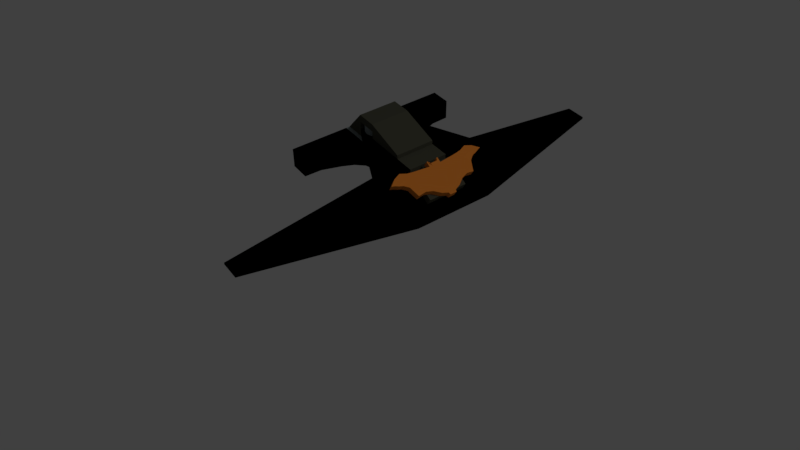 # Source: wingLeft_joined.blend  (saved by Blender 2.79.0; exported with 4.5.12 LTS)
import bpy
from mathutils import Matrix  # noqa: F401  (used for matrix-valued properties, if any)

bpy.ops.wm.read_factory_settings(use_empty=True)
scene = bpy.context.scene
scene.name = 'Scene'

# ---- collections
col_collection_1 = bpy.data.collections.new('Collection 1'); scene.collection.children.link(col_collection_1)

# ---- materials (node trees are filled in below, after node groups)
mat_black = bpy.data.materials.new('Black')
mat_black.alpha_threshold = 0.0
mat_black.use_transparent_shadow = False
mat_black.diffuse_color = (0.0, 0.0, 0.0, 1.0)
mat_black.roughness = 0.5
mat_black.line_color = (0.0, 0.0, 0.0, 1.0)
mat_beige = bpy.data.materials.new('Beige')
mat_beige.alpha_threshold = 0.0
mat_beige.use_transparent_shadow = False
mat_beige.diffuse_color = (0.8, 0.2461, 0.03597, 1.0)
mat_beige.roughness = 0.5
mat_light_gray = bpy.data.materials.new('Light gray')
mat_light_gray.alpha_threshold = 0.0
mat_light_gray.use_transparent_shadow = False
mat_light_gray.diffuse_color = (0.2122, 0.2502, 0.2542, 1.0)
mat_light_gray.roughness = 0.5
mat_light_gray.line_color = (0.0, 0.0, 0.0, 1.0)
mat_dark_gray = bpy.data.materials.new('Dark gray')
mat_dark_gray.alpha_threshold = 0.0
mat_dark_gray.use_transparent_shadow = False
mat_dark_gray.diffuse_color = (0.07227, 0.07227, 0.05127, 1.0)
mat_dark_gray.roughness = 0.5
mat_dark_gray.line_color = (0.0, 0.0, 0.0, 1.0)

# ---- material node trees

# ---- world
world_world = bpy.data.worlds.new('World'); scene.world = world_world
world_world.color = (0.05088, 0.05088, 0.05088)
world_world.use_sun_shadow = False
world_world.sun_shadow_jitter_overblur = 0.0
world_world.cycles.sampling_method = 'MANUAL'

# ---- cameras
cam_camera = bpy.data.cameras.new('Camera')
cam_camera.clip_end = 1e+04
cam_camera.lens = 35.0
cam_camera.sensor_width = 32.0
cam_camera.sensor_height = 18.0
cam_camera.ortho_scale = 7.314
cam_camera.dof.focus_distance = 1e+04
cam_camera.dof.aperture_fstop = 128.0

# ---- lights
light_lamp = bpy.data.lights.new('Lamp', 'SUN')
light_lamp.transmission_factor = 0.0
light_lamp.cutoff_distance = 30.0
light_lamp.angle = 0.1993
light_lamp.energy = 0.4
light_lamp.shadow_buffer_clip_start = 1.001
light_lamp.shadow_soft_size = 0.1
light_lamp.shadow_cascade_max_distance = 1000.0

# ---- meshes
me_cube = bpy.data.meshes.new('Cube')
me_cube.from_pydata([(-1.8e-05, -0.5646, -2.213), (-1.8e-05, -2.565, -2.213), (-2.0, -1.234, -2.213), (-2.0, -0.5646, -2.213), (-1.752e-05, -0.5646, -0.2126), (-1.866e-05, -2.565, -2.045), (-2.0, -1.234, -2.045), (-2.0, -0.5646, -2.045), (-1.812e-05, -1.234, -0.2126), (-2.0, -1.234, -2.045), (-0.4, -0.5646, -0.2126), (-0.4, -2.565, -2.045), (-0.4, -1.234, -0.2126), (-0.4, -2.565, -2.213), (0.24, 2.113, -1.879), (0.24, 0.5065, -1.879), (0.84, 2.113, -1.879), (0.2718, 0.5065, -1.879), (0.24, 1.444, -1.879), (0.24, 1.134, -1.879), (0.24, 0.7819, -1.879), (0.283, 0.7819, -1.879), (0.4816, 1.216, -1.879), (0.84, 1.444, -1.879), (0.54, 2.113, -1.879), (0.24, 0.6442, -1.879), (0.2559, 0.5065, -1.879), (0.84, 1.779, -1.879), (0.24, 1.779, -1.879), (0.24, 1.289, -1.879), (0.24, 0.9579, -1.879), (0.2718, 0.6442, -1.879), (0.367, 1.038, -1.879), (0.6681, 1.426, -1.879), (0.54, 1.444, -1.879), (0.2982, 1.134, -1.879), (0.2681, 0.7819, -1.879), (0.2752, 0.9579, -1.879), (0.447, 1.289, -1.879), (0.54, 1.779, -1.879), (0.2619, 0.6442, -1.879), (0.24, 2.113, -0.2126), (0.24, 0.5065, -0.2126), (0.84, 2.113, -0.2126), (0.2718, 0.5065, -0.2126), (0.24, 1.444, -0.2126), (0.24, 1.134, -0.2126), (0.24, 0.7819, -0.2126), (0.283, 0.7819, -0.2126), (0.4816, 1.216, -0.2126), (0.84, 1.444, -0.2126), (0.54, 2.113, -0.2126), (0.24, 0.6442, -0.2126), (0.2559, 0.5065, -0.2126), (0.84, 1.779, -0.2126), (0.24, 1.779, -0.2126), (0.24, 1.289, -0.2126), (0.24, 0.9579, -0.2126), (0.2718, 0.6442, -0.2126), (0.367, 1.038, -0.2126), (0.6681, 1.426, -0.2126), (0.54, 1.444, -0.2126), (0.2982, 1.134, -0.2126), (0.2681, 0.7819, -0.2126), (0.2752, 0.9579, -0.2126), (0.447, 1.289, -0.2126), (0.54, 1.779, -0.2126), (0.2619, 0.6442, -0.2126), (-0.4979, -1.548, 0.1694), (0.4996, -1.548, 0.1694), (-0.4979, -1.548, 0.1694), (-0.4979, -1.548, 0.1694), (-0.4979, -1.548, 0.1694), (-0.4661, -1.572, 0.1348), (0.4748, -1.567, 0.1415), (0.4996, -1.548, 0.1694), (0.4996, -1.548, 0.1694), (0.4996, -1.548, 0.1694), (0.4331, -1.397, 0.3861), (0.3666, -1.321, 0.4944), (0.3001, -1.397, 0.3861), (0.05652, -1.321, 0.4944), (0.0463, -1.321, 0.4944), (0.03413, -1.397, 0.3861), (-0.05291, -1.397, 0.3861), (-0.05291, -1.321, 0.4944), (-0.06377, -1.321, 0.4944), (-0.2984, -1.397, 0.3861), (-0.3649, -1.321, 0.4944), (-0.4314, -1.397, 0.3861), (-0.4314, -1.623, 0.06108), (-0.4314, -1.548, 0.1694), (-0.4314, -1.472, 0.2777), (-0.4314, -1.397, 0.3861), (-0.3463, -1.77, -0.1509), (-0.3907, -1.645, -0.02426), (-0.3649, -1.548, 0.1694), (-0.3649, -1.472, 0.2777), (-0.3649, -1.397, 0.3861), (-0.3141, -2.07, -0.5812), (-0.2984, -1.623, 0.06108), (-0.2984, -1.548, 0.1694), (-0.2984, -1.397, 0.3861), (-0.2984, -1.397, 0.3863), (-0.2319, -2.042, -0.5419), (-0.2319, -1.623, 0.06108), (-0.2319, -1.548, 0.1694), (-0.2319, -1.426, 0.3448), (-0.1654, -2.105, -0.6321), (-0.1654, -1.623, 0.06108), (-0.1654, -1.548, 0.1694), (-0.06377, -1.472, 0.2777), (-0.06377, -1.397, 0.3861), (-0.09887, -2.247, -0.8353), (-0.09887, -1.623, 0.06108), (-0.09887, -1.548, 0.1694), (-0.05291, -1.472, 0.2777), (-0.03237, -1.397, 0.3861), (-0.03237, -2.379, -1.025), (-0.0389, -2.312, -0.9299), (-0.03237, -1.623, 0.06108), (-0.03237, -1.548, 0.1694), (-0.03237, -1.472, 0.2777), (-0.03237, -1.472, 0.2777), (0.03413, -2.379, -1.025), (0.04041, -2.316, -0.94), (0.03413, -1.623, 0.06108), (0.03413, -1.548, 0.1694), (0.03413, -1.472, 0.2777), (0.03413, -1.472, 0.2777), (0.1006, -2.247, -0.8353), (0.1006, -1.623, 0.06108), (0.1006, -1.548, 0.1694), (0.0463, -1.472, 0.2777), (0.03413, -1.472, 0.2777), (0.1671, -2.105, -0.6321), (0.1671, -1.623, 0.06108), (0.1671, -1.548, 0.1694), (0.05652, -1.472, 0.2777), (0.05652, -1.397, 0.3861), (0.2336, -2.042, -0.5419), (0.2336, -1.623, 0.06108), (0.2336, -1.548, 0.1694), (0.2336, -1.426, 0.3448), (0.3001, -2.07, -0.5812), (0.3001, -1.623, 0.06108), (0.3001, -1.548, 0.1694), (0.3001, -1.397, 0.3861), (0.3001, -1.397, 0.3861), (0.343, -1.77, -0.1509), (0.3956, -1.642, -0.0004395), (0.3666, -1.548, 0.1694), (0.3666, -1.472, 0.2777), (0.3666, -1.397, 0.3861), (0.4331, -1.623, 0.06108), (0.4331, -1.548, 0.1694), (0.4331, -1.472, 0.2777), (0.4331, -1.397, 0.3861), (-0.4979, -1.662, 0.6558), (0.4996, -1.662, 0.6558), (-0.4979, -1.662, 0.6558), (-0.4979, -1.662, 0.6558), (-0.4979, -1.662, 0.6558), (-0.4661, -1.686, 0.6212), (0.4748, -1.681, 0.6279), (0.4996, -1.662, 0.6558), (0.4996, -1.662, 0.6558), (0.4996, -1.662, 0.6558), (0.4331, -1.511, 0.8724), (0.3666, -1.435, 0.9808), (0.3001, -1.511, 0.8724), (0.05651, -1.435, 0.9808), (0.0463, -1.435, 0.9808), (0.03412, -1.511, 0.8724), (-0.05291, -1.511, 0.8724), (-0.05291, -1.435, 0.9808), (-0.06377, -1.435, 0.9808), (-0.2984, -1.511, 0.8724), (-0.3649, -1.435, 0.9808), (-0.4314, -1.511, 0.8724), (-0.4314, -1.737, 0.5474), (-0.4314, -1.662, 0.6558), (-0.4314, -1.586, 0.7641), (-0.4314, -1.511, 0.8724), (-0.3463, -1.884, 0.3354), (-0.3907, -1.759, 0.4621), (-0.3649, -1.662, 0.6558), (-0.3649, -1.586, 0.7641), (-0.3649, -1.511, 0.8724), (-0.3141, -2.184, -0.09481), (-0.2984, -1.737, 0.5474), (-0.2984, -1.662, 0.6558), (-0.2984, -1.511, 0.8724), (-0.2984, -1.511, 0.8727), (-0.2319, -2.156, -0.05554), (-0.2319, -1.737, 0.5474), (-0.2319, -1.662, 0.6558), (-0.2319, -1.54, 0.8311), (-0.1654, -2.219, -0.1457), (-0.1654, -1.737, 0.5474), (-0.1654, -1.662, 0.6558), (-0.06377, -1.586, 0.7641), (-0.06377, -1.511, 0.8724), (-0.09888, -2.36, -0.3489), (-0.09888, -1.737, 0.5474), (-0.09888, -1.662, 0.6558), (-0.05291, -1.586, 0.7641), (-0.03238, -1.511, 0.8724), (-0.03238, -2.493, -0.539), (-0.03891, -2.426, -0.4435), (-0.03238, -1.737, 0.5474), (-0.03238, -1.662, 0.6558), (-0.03238, -1.586, 0.7641), (-0.03238, -1.586, 0.7641), (0.03412, -2.493, -0.539), (0.04041, -2.43, -0.4537), (0.03412, -1.737, 0.5474), (0.03412, -1.662, 0.6558), (0.03412, -1.586, 0.7641), (0.03412, -1.586, 0.7641), (0.1006, -2.36, -0.3489), (0.1006, -1.737, 0.5474), (0.1006, -1.662, 0.6558), (0.0463, -1.586, 0.7641), (0.03412, -1.586, 0.7641), (0.1671, -2.219, -0.1457), (0.1671, -1.737, 0.5474), (0.1671, -1.662, 0.6558), (0.05651, -1.586, 0.7641), (0.05651, -1.511, 0.8724), (0.2336, -2.156, -0.05554), (0.2336, -1.737, 0.5474), (0.2336, -1.662, 0.6558), (0.2336, -1.54, 0.8311), (0.3001, -2.184, -0.09481), (0.3001, -1.737, 0.5474), (0.3001, -1.662, 0.6558), (0.3001, -1.511, 0.8724), (0.3001, -1.511, 0.8724), (0.343, -1.884, 0.3354), (0.3956, -1.756, 0.4859), (0.3666, -1.662, 0.6558), (0.3666, -1.586, 0.7641), (0.3666, -1.511, 0.8724), (0.4331, -1.737, 0.5474), (0.4331, -1.662, 0.6558), (0.4331, -1.586, 0.7641), (0.4331, -1.511, 0.8724), (0.2, -0.5646, -1.879), (0.2, -0.5646, -0.2126), (0.2, 2.113, -1.879), (0.2, 2.113, -0.2126), (0.24, -0.5646, -1.879), (0.24, -0.5646, -0.2126), (0.24, 2.113, -1.879), (0.24, 2.113, -0.2126), (0.09998, 1.444, 0.4541), (0.09998, 1.444, 1.121), (0.1195, 1.437, 0.4541), (0.1195, 1.437, 1.121), (0.1383, 1.418, 0.4541), (0.1383, 1.418, 1.121), (0.1555, 1.387, 0.4541), (0.1555, 1.387, 1.121), (0.1707, 1.346, 0.4541), (0.1707, 1.346, 1.121), (0.1831, 1.295, 0.4541), (0.1831, 1.295, 1.121), (0.1924, 1.237, 0.4541), (0.1924, 1.237, 1.121), (0.1981, 1.174, 0.4541), (0.1981, 1.174, 1.121), (0.2, 1.109, 0.4541), (0.2, 1.109, 1.121), (0.1981, 1.044, 0.4541), (0.1981, 1.044, 1.121), (0.1924, 0.981, 0.4541), (0.1924, 0.981, 1.121), (0.1831, 0.9231, 0.4541), (0.1831, 0.9231, 1.121), (0.1707, 0.8724, 0.4541), (0.1707, 0.8724, 1.121), (0.1555, 0.8307, 0.4541), (0.1555, 0.8307, 1.121), (0.1383, 0.7998, 0.4541), (0.1383, 0.7998, 1.121), (0.1195, 0.7808, 0.4541), (0.1195, 0.7808, 1.121), (0.09998, 0.7743, 0.4541), (0.09998, 0.7743, 1.121), (0.08047, 0.7808, 0.4541), (0.08047, 0.7808, 1.121), (0.06171, 0.7998, 0.4541), (0.06171, 0.7998, 1.121), (0.04443, 0.8307, 0.4541), (0.04443, 0.8307, 1.121), (0.02927, 0.8724, 0.4541), (0.02927, 0.8724, 1.121), (0.01684, 0.9231, 0.4541), (0.01684, 0.9231, 1.121), (0.007595, 0.981, 0.4541), (0.007595, 0.981, 1.121), (0.001904, 1.044, 0.4541), (0.001904, 1.044, 1.121), (-1.729e-05, 1.109, 0.4541), (-1.729e-05, 1.109, 1.121), (0.001904, 1.174, 0.4541), (0.001904, 1.174, 1.121), (0.007595, 1.237, 0.4541), (0.007595, 1.237, 1.121), (0.01684, 1.295, 0.4541), (0.01684, 1.295, 1.121), (0.02927, 1.346, 0.4541), (0.02927, 1.346, 1.121), (0.04443, 1.387, 0.4541), (0.04443, 1.387, 1.121), (0.06171, 1.418, 0.4541), (0.06171, 1.418, 1.121), (0.08047, 1.437, 0.4541), (0.08047, 1.437, 1.121), (-0.2, -0.5646, -2.213), (-0.2, -0.5646, -1.546), (-0.2, 2.113, -2.213), (-0.2, 2.113, -1.546), (0.2, -0.5646, -2.213), (0.2, -0.5646, -1.546), (0.2, 2.113, -2.213), (0.2, 2.113, -1.546), (-1.705e-05, -0.5646, -2.213), (-1.705e-05, -2.565, -2.213), (2.0, -1.234, -2.213), (2.0, -0.5646, -2.213), (-1.752e-05, -0.5646, -0.2126), (-1.633e-05, -2.565, -2.045), (2.0, -1.234, -2.045), (2.0, -0.5646, -2.045), (-1.693e-05, -1.234, -0.2126), (2.0, -1.234, -2.045), (0.4, -0.5646, -0.2126), (0.4, -2.565, -2.045), (0.4, -1.234, -0.2126), (0.4, -2.565, -2.213), (-0.2, -0.5646, -1.546), (-0.2, -0.5646, -0.8792), (-0.2, 2.113, -1.546), (-0.2, 2.113, -0.8792), (0.2, -0.5646, -1.546), (0.2, -0.5646, -0.8792), (0.2, 2.113, -1.546), (0.2, 2.113, -0.8792), (-0.2, -0.5646, -0.8792), (-0.2, -0.5646, -0.2126), (-0.2, 2.113, -0.8792), (-0.2, 2.113, -0.2126), (0.2, -0.5646, -0.8792), (0.2, -0.5646, -0.2126), (0.2, 2.113, -0.8792), (0.2, 2.113, -0.2126), (-1.729e-05, -1.234, -0.2126), (-1.729e-05, -1.234, 0.4541), (-1.729e-05, 0.1049, -0.2126), (-1.729e-05, 0.1049, 0.4541), (0.2, -1.234, -0.2126), (0.2, -1.234, 0.4541), (0.2, 0.1049, -0.2126), (0.2, 0.1049, 0.4541), (-0.2, -1.234, -0.2126), (-0.2, -1.234, 0.4541), (-0.2, 0.1049, -0.2126), (-0.2, 0.1049, 0.4541), (-1.729e-05, -1.234, -0.2126), (-1.729e-05, -1.234, 0.4541), (-1.729e-05, 0.1049, -0.2126), (-1.729e-05, 0.1049, 0.4541), (-0.58, -1.234, -0.2126), (-0.58, -1.234, 0.4541), (-0.2, 1.444, -0.2126), (-0.2, 1.444, 0.4541), (0.58, -1.234, -0.2126), (0.58, -1.234, 0.4541), (0.2, 1.444, -0.2126), (0.2, 1.444, 0.4541), (-0.3267, 0.5512, -0.2126), (-0.4534, -0.3414, -0.2126), (-0.58, -1.234, 0.009656), (-0.58, -1.234, 0.2319), (-0.4534, -0.3414, 0.4541), (-0.3267, 0.5512, 0.4541), (-0.2, 1.444, 0.2319), (-0.2, 1.444, 0.009656), (0.06665, 1.444, -0.2126), (-0.06668, 1.444, -0.2126), (-0.06668, 1.444, 0.4541), (0.06665, 1.444, 0.4541), (0.2, 1.444, 0.2319), (0.2, 1.444, 0.009656), (0.4533, -0.3414, -0.2126), (0.3266, 0.5512, -0.2126), (0.3266, 0.5512, 0.4541), (0.4533, -0.3414, 0.4541), (0.58, -1.234, 0.2319), (0.58, -1.234, 0.009656), (-0.2, -1.234, -0.2126), (0.2, -1.234, -0.2126), (0.2, -1.234, 0.4541), (-0.2, -1.234, 0.4541), (0.1089, 0.5512, 0.4541), (0.2, 0.1049, 0.4541), (-0.1089, 0.5512, 0.4541), (-0.2, 0.1049, 0.4541), (-0.1089, 0.5512, -0.2126), (-0.1511, -0.3414, -0.2126), (0.1089, 0.5512, -0.2126), (0.1511, -0.3414, -0.2126), (0.2, -1.234, 0.009656), (-0.2, -1.234, 0.009656), (0.2, -1.234, 0.2319), (-0.2, -1.234, 0.2319), (0.3266, 0.5512, 0.009656), (0.4533, -0.3414, 0.009656), (0.3266, 0.5512, 0.2319), (0.4533, -0.3414, 0.2319), (-0.06668, 1.444, 0.009656), (0.06665, 1.444, 0.009656), (-0.06668, 1.444, 0.2319), (0.06665, 1.444, 0.2319), (-0.4534, -0.3414, 0.009656), (-0.3267, 0.5512, 0.009656), (-0.4534, -0.3414, 0.2319), (-0.3267, 0.5512, 0.2319), (-0.2, 1.444, -0.2126), (-0.2, 0.7743, 1.787), (-0.2, 2.113, -0.2126), (-0.2, 1.444, 1.787), (0.2, 1.444, -0.2126), (0.2, 0.7743, 1.787), (0.2, 2.113, -0.2126), (0.2, 1.444, 1.787), (-0.2, 1.444, 1.121), (-0.2, 0.7743, 1.121), (-0.2, 1.671, 1.121), (-0.2, 1.895, 0.4541), (0.2, 1.671, 1.121), (0.2, 1.895, 0.4541), (0.2, 0.7743, 1.121), (0.2, 1.444, 1.121), (-0.2, 1.444, -0.2126), (-0.2, 1.444, 1.787), (-1.729e-05, 2.113, -0.2126), (-1.729e-05, 1.444, 1.787), (0.2, 1.444, -0.2126), (0.2, 1.444, 1.787), (-1.729e-05, 1.444, -0.2126), (-1.729e-05, 0.7743, 1.787), (-1.729e-05, 1.444, 1.121), (-1.729e-05, 0.7743, 1.121), (0.2, 1.444, 0.4541), (0.2, 1.444, 1.121), (-1.729e-05, 1.895, 0.4541), (-1.729e-05, 1.671, 1.121), (-0.2, 1.444, 0.4541), (-0.2, 1.444, 1.121), (-1.729e-05, 1.444, 1.787), (-1.729e-05, 1.444, -0.2126), (-0.1, 1.444, 0.4541), (-0.1, 1.444, 1.121), (-0.08051, 1.437, 0.4541), (-0.08051, 1.437, 1.121), (-0.06175, 1.418, 0.4541), (-0.06175, 1.418, 1.121), (-0.04446, 1.387, 0.4541), (-0.04446, 1.387, 1.121), (-0.02931, 1.346, 0.4541), (-0.02931, 1.346, 1.121), (-0.01687, 1.295, 0.4541), (-0.01687, 1.295, 1.121), (-0.007629, 1.237, 0.4541), (-0.007629, 1.237, 1.121), (-0.001939, 1.174, 0.4541), (-0.001939, 1.174, 1.121), (-1.729e-05, 1.109, 0.4541), (-1.729e-05, 1.109, 1.121), (-0.001939, 1.044, 0.4541), (-0.001939, 1.044, 1.121), (-0.007629, 0.981, 0.4541), (-0.007629, 0.981, 1.121), (-0.01687, 0.9231, 0.4541), (-0.01687, 0.9231, 1.121), (-0.02931, 0.8724, 0.4541), (-0.02931, 0.8724, 1.121), (-0.04446, 0.8307, 0.4541), (-0.04446, 0.8307, 1.121), (-0.06175, 0.7998, 0.4541), (-0.06175, 0.7998, 1.121), (-0.08051, 0.7808, 0.4541), (-0.08051, 0.7808, 1.121), (-0.1, 0.7743, 0.4541), (-0.1, 0.7743, 1.121), (-0.1195, 0.7808, 0.4541), (-0.1195, 0.7808, 1.121), (-0.1383, 0.7998, 0.4541), (-0.1383, 0.7998, 1.121), (-0.1556, 0.8307, 0.4541), (-0.1556, 0.8307, 1.121), (-0.1707, 0.8724, 0.4541), (-0.1707, 0.8724, 1.121), (-0.1832, 0.9231, 0.4541), (-0.1832, 0.9231, 1.121), (-0.1924, 0.981, 0.4541), (-0.1924, 0.981, 1.121), (-0.1981, 1.044, 0.4541), (-0.1981, 1.044, 1.121), (-0.2, 1.109, 0.4541), (-0.2, 1.109, 1.121), (-0.1981, 1.174, 0.4541), (-0.1981, 1.174, 1.121), (-0.1924, 1.237, 0.4541), (-0.1924, 1.237, 1.121), (-0.1832, 1.295, 0.4541), (-0.1832, 1.295, 1.121), (-0.1707, 1.346, 0.4541), (-0.1707, 1.346, 1.121), (-0.1556, 1.387, 0.4541), (-0.1556, 1.387, 1.121), (-0.1383, 1.418, 0.4541), (-0.1383, 1.418, 1.121), (-0.1195, 1.437, 0.4541), (-0.1195, 1.437, 1.121), (-0.24, -0.5646, -1.879), (-0.24, -0.5646, -0.2126), (-0.24, 2.113, -1.879), (-0.24, 2.113, -0.2126), (-0.2, -0.5646, -1.879), (-0.2, -0.5646, -0.2126), (-0.2, 2.113, -1.879), (-0.2, 2.113, -0.2126), (-0.2, -0.5646, 0.4541), (-0.2, -0.5646, 0.7872), (-0.2, 0.7743, 0.4541), (-0.2, 0.7743, 1.787), (0.2, -0.5646, 0.4541), (0.2, -0.5646, 0.7872), (0.2, 0.7743, 0.4541), (0.2, 0.7743, 1.787), (-0.2, -2.113, -1.422), (-0.2, -2.242, -0.8382), (-0.2, -1.234, -0.2126), (-0.2, -1.364, 0.3709), (0.2, -2.113, -1.422), (0.2, -2.242, -0.8382), (0.2, -1.234, -0.2126), (0.2, -1.364, 0.3709), (-0.24, 2.113, -0.2126), (-0.24, 0.5065, -0.2126), (-0.84, 2.113, -0.2126), (-0.2718, 0.5065, -0.2126), (-0.24, 1.444, -0.2126), (-0.24, 1.134, -0.2126), (-0.24, 0.7819, -0.2126), (-0.283, 0.7819, -0.2126), (-0.4816, 1.216, -0.2126), (-0.84, 1.444, -0.2126), (-0.54, 2.113, -0.2126), (-0.24, 0.6442, -0.2126), (-0.2559, 0.5065, -0.2126), (-0.84, 1.779, -0.2126), (-0.24, 1.779, -0.2126), (-0.24, 1.289, -0.2126), (-0.24, 0.9579, -0.2126), (-0.2718, 0.6442, -0.2126), (-0.367, 1.038, -0.2126), (-0.6682, 1.426, -0.2126), (-0.54, 1.444, -0.2126), (-0.2982, 1.134, -0.2126), (-0.2682, 0.7819, -0.2126), (-0.2753, 0.9579, -0.2126), (-0.4471, 1.289, -0.2126), (-0.54, 1.779, -0.2126), (-0.262, 0.6442, -0.2126), (-0.24, 2.113, -1.879), (-0.24, 0.5065, -1.879), (-0.84, 2.113, -1.879), (-0.2718, 0.5065, -1.879), (-0.24, 1.444, -1.879), (-0.24, 1.134, -1.879), (-0.24, 0.7819, -1.879), (-0.283, 0.7819, -1.879), (-0.4816, 1.216, -1.879), (-0.84, 1.444, -1.879), (-0.54, 2.113, -1.879), (-0.24, 0.6442, -1.879), (-0.2559, 0.5065, -1.879), (-0.84, 1.779, -1.879), (-0.24, 1.779, -1.879), (-0.24, 1.289, -1.879), (-0.24, 0.9579, -1.879), (-0.2718, 0.6442, -1.879), (-0.367, 1.038, -1.879), (-0.6682, 1.426, -1.879), (-0.54, 1.444, -1.879), (-0.2982, 1.134, -1.879), (-0.2682, 0.7819, -1.879), (-0.2753, 0.9579, -1.879), (-0.4471, 1.289, -1.879), (-0.54, 1.779, -1.879), (-0.262, 0.6442, -1.879)], [], [(0, 1, 13, 2, 3), (12, 9, 6, 11), (0, 4, 8, 5, 1), (1, 5, 11, 6, 2, 13), (2, 6, 9, 7, 3), (4, 0, 3, 7, 10), (10, 7, 9, 12), (4, 10, 12, 8), (8, 12, 11, 5), (40, 31, 17, 26), (39, 27, 23, 34), (38, 33, 22, 35), (37, 32, 21, 36), (35, 22, 32, 37), (19, 35, 37, 30), (30, 37, 36, 20), (34, 23, 33, 38), (18, 34, 38, 29), (29, 38, 35, 19), (24, 16, 27, 39), (14, 24, 39, 28), (28, 39, 34, 18), (36, 21, 31, 40), (20, 36, 40, 25), (25, 40, 26, 15), (67, 53, 44, 58), (66, 61, 50, 54), (65, 62, 49, 60), (64, 63, 48, 59), (62, 64, 59, 49), (46, 57, 64, 62), (57, 47, 63, 64), (61, 65, 60, 50), (45, 56, 65, 61), (56, 46, 62, 65), (51, 66, 54, 43), (41, 55, 66, 51), (55, 45, 61, 66), (63, 67, 58, 48), (47, 52, 67, 63), (52, 42, 53, 67), (28, 18, 45, 55), (19, 30, 57, 46), (29, 19, 46, 56), (17, 31, 58, 44), (16, 24, 51, 43), (30, 20, 47, 57), (21, 32, 59, 48), (20, 25, 52, 47), (31, 21, 48, 58), (22, 33, 60, 49), (24, 14, 41, 51), (15, 26, 53, 42), (32, 22, 49, 59), (25, 15, 42, 52), (23, 27, 54, 50), (33, 23, 50, 60), (26, 17, 44, 53), (14, 28, 55, 41), (27, 16, 43, 54), (18, 29, 56, 45), (157, 78, 69, 77), (70, 68, 89, 93), (93, 89, 88, 98), (98, 88, 87, 103), (112, 86, 85, 117), (117, 85, 84, 123), (123, 84, 83, 129), (129, 83, 82, 134), (134, 82, 81, 139), (148, 80, 79, 153), (153, 79, 78, 157), (73, 72, 91, 90), (72, 71, 92, 91), (71, 70, 93, 92), (90, 91, 96, 95), (91, 92, 97, 96), (92, 93, 98, 97), (94, 95, 100, 99), (95, 96, 101, 100), (96, 97, 102, 101), (97, 98, 103, 102), (99, 100, 105, 104), (100, 101, 106, 105), (101, 102, 107, 106), (104, 105, 109, 108), (105, 106, 110, 109), (106, 107, 111, 110), (108, 109, 114, 113), (109, 110, 115, 114), (110, 111, 116, 115), (111, 112, 117, 116), (113, 114, 120, 119), (114, 115, 121, 120), (115, 116, 122, 121), (116, 117, 123, 122), (118, 119, 125, 124), (119, 120, 126, 125), (120, 121, 127, 126), (121, 122, 128, 127), (122, 123, 129, 128), (125, 126, 131, 130), (126, 127, 132, 131), (127, 128, 133, 132), (128, 129, 134, 133), (130, 131, 136, 135), (131, 132, 137, 136), (132, 133, 138, 137), (133, 134, 139, 138), (135, 136, 141, 140), (136, 137, 142, 141), (137, 138, 143, 142), (140, 141, 145, 144), (141, 142, 146, 145), (142, 143, 147, 146), (144, 145, 150, 149), (145, 146, 151, 150), (146, 147, 152, 151), (147, 148, 153, 152), (150, 151, 155, 154), (151, 152, 156, 155), (152, 153, 157, 156), (154, 155, 75, 74), (155, 156, 76, 75), (156, 157, 77, 76), (247, 167, 159, 168), (160, 183, 179, 158), (183, 188, 178, 179), (188, 193, 177, 178), (202, 207, 175, 176), (207, 213, 174, 175), (213, 219, 173, 174), (219, 224, 172, 173), (224, 229, 171, 172), (238, 243, 169, 170), (243, 247, 168, 169), (163, 180, 181, 162), (162, 181, 182, 161), (161, 182, 183, 160), (180, 185, 186, 181), (181, 186, 187, 182), (182, 187, 188, 183), (184, 189, 190, 185), (185, 190, 191, 186), (186, 191, 192, 187), (187, 192, 193, 188), (189, 194, 195, 190), (190, 195, 196, 191), (191, 196, 197, 192), (194, 198, 199, 195), (195, 199, 200, 196), (196, 200, 201, 197), (198, 203, 204, 199), (199, 204, 205, 200), (200, 205, 206, 201), (201, 206, 207, 202), (203, 209, 210, 204), (204, 210, 211, 205), (205, 211, 212, 206), (206, 212, 213, 207), (208, 214, 215, 209), (209, 215, 216, 210), (210, 216, 217, 211), (211, 217, 218, 212), (212, 218, 219, 213), (215, 220, 221, 216), (216, 221, 222, 217), (217, 222, 223, 218), (218, 223, 224, 219), (220, 225, 226, 221), (221, 226, 227, 222), (222, 227, 228, 223), (223, 228, 229, 224), (225, 230, 231, 226), (226, 231, 232, 227), (227, 232, 233, 228), (230, 234, 235, 231), (231, 235, 236, 232), (232, 236, 237, 233), (234, 239, 240, 235), (235, 240, 241, 236), (236, 241, 242, 237), (237, 242, 243, 238), (240, 244, 245, 241), (241, 245, 246, 242), (242, 246, 247, 243), (244, 164, 165, 245), (245, 165, 166, 246), (246, 166, 167, 247), (90, 95, 185, 180), (118, 124, 214, 208), (69, 78, 168, 159), (86, 112, 202, 176), (139, 81, 171, 229), (149, 150, 240, 239), (78, 79, 169, 168), (95, 94, 184, 185), (150, 154, 244, 240), (79, 80, 170, 169), (111, 107, 197, 201), (135, 140, 230, 225), (81, 82, 172, 171), (108, 113, 203, 198), (94, 99, 189, 184), (124, 125, 215, 214), (82, 83, 173, 172), (112, 111, 201, 202), (138, 139, 229, 228), (77, 69, 159, 167), (83, 84, 174, 173), (143, 138, 228, 233), (89, 68, 158, 179), (103, 87, 177, 193), (125, 130, 220, 215), (154, 74, 164, 244), (84, 85, 175, 174), (140, 144, 234, 230), (68, 70, 160, 158), (85, 86, 176, 175), (70, 71, 161, 160), (87, 88, 178, 177), (113, 119, 209, 203), (80, 148, 238, 170), (71, 72, 162, 161), (99, 104, 194, 189), (73, 90, 180, 163), (88, 89, 179, 178), (147, 143, 233, 237), (72, 73, 163, 162), (102, 103, 193, 192), (144, 149, 239, 234), (74, 75, 165, 164), (130, 135, 225, 220), (119, 118, 208, 209), (75, 76, 166, 165), (107, 102, 192, 197), (148, 147, 237, 238), (76, 77, 167, 166), (104, 108, 198, 194), (248, 249, 251, 250), (250, 251, 255, 254), (254, 255, 253, 252), (252, 253, 249, 248), (250, 254, 252, 248), (255, 251, 249, 253), (256, 257, 259, 258), (258, 259, 261, 260), (260, 261, 263, 262), (262, 263, 265, 264), (264, 265, 267, 266), (266, 267, 269, 268), (268, 269, 271, 270), (270, 271, 273, 272), (272, 273, 275, 274), (274, 275, 277, 276), (276, 277, 279, 278), (278, 279, 281, 280), (280, 281, 283, 282), (282, 283, 285, 284), (284, 285, 287, 286), (286, 287, 289, 288), (288, 289, 291, 290), (290, 291, 293, 292), (292, 293, 295, 294), (294, 295, 297, 296), (296, 297, 299, 298), (298, 299, 301, 300), (300, 301, 303, 302), (302, 303, 305, 304), (304, 305, 307, 306), (306, 307, 309, 308), (308, 309, 311, 310), (310, 311, 313, 312), (312, 313, 315, 314), (314, 315, 317, 316), (259, 257, 319, 317, 315, 313, 311, 309, 307, 305, 303, 301, 299, 297, 295, 293, 291, 289, 287, 285, 283, 281, 279, 277, 275, 273, 271, 269, 267, 265, 263, 261), (316, 317, 319, 318), (318, 319, 257, 256), (256, 258, 260, 262, 264, 266, 268, 270, 272, 274, 276, 278, 280, 282, 284, 286, 288, 290, 292, 294, 296, 298, 300, 302, 304, 306, 308, 310, 312, 314, 316, 318), (320, 321, 323, 322), (322, 323, 327, 326), (326, 327, 325, 324), (324, 325, 321, 320), (322, 326, 324, 320), (327, 323, 321, 325), (328, 329, 341, 330, 331), (340, 337, 334, 339), (328, 332, 336, 333, 329), (329, 333, 339, 334, 330, 341), (330, 334, 337, 335, 331), (332, 328, 331, 335, 338), (338, 335, 337, 340), (332, 338, 340, 336), (336, 340, 339, 333), (342, 343, 345, 344), (344, 345, 349, 348), (348, 349, 347, 346), (346, 347, 343, 342), (344, 348, 346, 342), (349, 345, 343, 347), (350, 351, 353, 352), (352, 353, 357, 356), (356, 357, 355, 354), (354, 355, 351, 350), (352, 356, 354, 350), (357, 353, 351, 355), (358, 359, 361, 360), (360, 361, 365, 364), (364, 365, 363, 362), (362, 363, 359, 358), (360, 364, 362, 358), (365, 361, 359, 363), (366, 367, 369, 368), (368, 369, 373, 372), (372, 373, 371, 370), (370, 371, 367, 366), (368, 372, 370, 366), (373, 369, 367, 371), (429, 387, 377, 388), (425, 393, 381, 394), (421, 399, 379, 400), (417, 405, 375, 385), (413, 396, 378, 403), (409, 386, 375, 405), (399, 407, 404, 379), (381, 393, 406, 398), (398, 406, 407, 399), (393, 392, 408, 406), (406, 408, 409, 407), (392, 377, 387, 408), (408, 387, 386, 409), (383, 411, 402, 374), (411, 413, 403, 402), (376, 391, 410, 382), (382, 410, 411, 383), (391, 390, 412, 410), (410, 412, 413, 411), (390, 380, 397, 412), (412, 397, 396, 413), (402, 415, 384, 374), (415, 417, 385, 384), (378, 401, 414, 403), (401, 400, 416, 414), (400, 379, 404, 416), (396, 419, 401, 378), (419, 421, 400, 401), (380, 395, 418, 397), (397, 418, 419, 396), (395, 394, 420, 418), (418, 420, 421, 419), (394, 381, 398, 420), (420, 398, 399, 421), (390, 423, 395, 380), (423, 425, 394, 395), (376, 389, 422, 391), (391, 422, 423, 390), (389, 388, 424, 422), (422, 424, 425, 423), (388, 377, 392, 424), (424, 392, 393, 425), (382, 427, 389, 376), (427, 429, 388, 389), (374, 384, 426, 383), (383, 426, 427, 382), (384, 385, 428, 426), (426, 428, 429, 427), (385, 375, 386, 428), (428, 386, 387, 429), (461, 447, 433, 440), (459, 449, 437, 442), (457, 451, 435, 444), (455, 453, 431, 439), (463, 450, 434, 452), (462, 447, 431, 453), (452, 454, 438, 430), (454, 455, 439, 438), (450, 456, 445, 434), (448, 458, 443, 436), (458, 459, 442, 443), (446, 460, 441, 432), (460, 461, 440, 441), (438, 439, 461, 460), (430, 438, 460, 446), (441, 440, 459, 458), (432, 441, 458, 448), (443, 442, 457, 456), (436, 443, 456, 450), (445, 444, 455, 454), (434, 445, 454, 452), (451, 462, 453, 435), (437, 449, 462, 451), (449, 433, 447, 462), (446, 463, 452, 430), (432, 448, 463, 446), (448, 436, 450, 463), (444, 435, 453, 455), (442, 437, 451, 457), (440, 433, 449, 459), (439, 431, 447, 461), (464, 465, 467, 466), (466, 467, 469, 468), (468, 469, 471, 470), (470, 471, 473, 472), (472, 473, 475, 474), (474, 475, 477, 476), (476, 477, 479, 478), (478, 479, 481, 480), (480, 481, 483, 482), (482, 483, 485, 484), (484, 485, 487, 486), (486, 487, 489, 488), (488, 489, 491, 490), (490, 491, 493, 492), (492, 493, 495, 494), (494, 495, 497, 496), (496, 497, 499, 498), (498, 499, 501, 500), (500, 501, 503, 502), (502, 503, 505, 504), (504, 505, 507, 506), (506, 507, 509, 508), (508, 509, 511, 510), (510, 511, 513, 512), (512, 513, 515, 514), (514, 515, 517, 516), (516, 517, 519, 518), (518, 519, 521, 520), (520, 521, 523, 522), (522, 523, 525, 524), (467, 465, 527, 525, 523, 521, 519, 517, 515, 513, 511, 509, 507, 505, 503, 501, 499, 497, 495, 493, 491, 489, 487, 485, 483, 481, 479, 477, 475, 473, 471, 469), (524, 525, 527, 526), (526, 527, 465, 464), (464, 466, 468, 470, 472, 474, 476, 478, 480, 482, 484, 486, 488, 490, 492, 494, 496, 498, 500, 502, 504, 506, 508, 510, 512, 514, 516, 518, 520, 522, 524, 526), (528, 529, 531, 530), (530, 531, 535, 534), (534, 535, 533, 532), (532, 533, 529, 528), (530, 534, 532, 528), (535, 531, 529, 533), (536, 537, 539, 538), (538, 539, 543, 542), (542, 543, 541, 540), (540, 541, 537, 536), (538, 542, 540, 536), (543, 539, 537, 541), (544, 545, 547, 546), (546, 547, 551, 550), (550, 551, 549, 548), (548, 549, 545, 544), (546, 550, 548, 544), (551, 547, 545, 549), (578, 569, 555, 564), (577, 565, 561, 572), (576, 571, 560, 573), (575, 570, 559, 574), (573, 560, 570, 575), (557, 573, 575, 568), (568, 575, 574, 558), (572, 561, 571, 576), (556, 572, 576, 567), (567, 576, 573, 557), (562, 554, 565, 577), (552, 562, 577, 566), (566, 577, 572, 556), (574, 559, 569, 578), (558, 574, 578, 563), (563, 578, 564, 553), (605, 591, 582, 596), (604, 599, 588, 592), (603, 600, 587, 598), (602, 601, 586, 597), (600, 602, 597, 587), (584, 595, 602, 600), (595, 585, 601, 602), (599, 603, 598, 588), (583, 594, 603, 599), (594, 584, 600, 603), (589, 604, 592, 581), (579, 593, 604, 589), (593, 583, 599, 604), (601, 605, 596, 586), (585, 590, 605, 601), (590, 580, 591, 605), (566, 556, 583, 593), (557, 568, 595, 584), (567, 557, 584, 594), (555, 569, 596, 582), (554, 562, 589, 581), (568, 558, 585, 595), (559, 570, 597, 586), (558, 563, 590, 585), (569, 559, 586, 596), (560, 571, 598, 587), (562, 552, 579, 589), (553, 564, 591, 580), (570, 560, 587, 597), (563, 553, 580, 590), (561, 565, 592, 588), (571, 561, 588, 598), (564, 555, 582, 591), (552, 566, 593, 579), (565, 554, 581, 592), (556, 567, 594, 583)])
me_cube.polygons.foreach_set('material_index', [0, 0, 0, 0, 0, 0, 0, 0, 0, 0, 0, 0, 0, 0, 0, 0, 0, 0, 0, 0, 0, 0, 0, 0, 0, 0, 0, 0, 0, 0, 0, 0, 0, 0, 0, 0, 0, 0, 0, 0, 0, 0, 0, 0, 0, 0, 0, 0, 0, 0, 0, 0, 0, 0, 0, 0, 0, 0, 0, 0, 0, 1, 1, 1, 1, 1, 1, 1, 1, 1, 1, 1, 1, 1, 1, 1, 1, 1, 1, 1, 1, 1, 1, 1, 1, 1, 1, 1, 1, 1, 1, 1, 1, 1, 1, 1, 1, 1, 1, 1, 1, 1, 1, 1, 1, 1, 1, 1, 1, 1, 1, 1, 1, 1, 1, 1, 1, 1, 1, 1, 1, 1, 1, 1, 1, 1, 1, 1, 1, 1, 1, 1, 1, 1, 1, 1, 1, 1, 1, 1, 1, 1, 1, 1, 1, 1, 1, 1, 1, 1, 1, 1, 1, 1, 1, 1, 1, 1, 1, 1, 1, 1, 1, 1, 1, 1, 1, 1, 1, 1, 1, 1, 1, 1, 1, 1, 1, 1, 1, 1, 1, 1, 1, 1, 1, 1, 1, 1, 1, 1, 1, 1, 1, 1, 1, 1, 1, 1, 1, 1, 1, 1, 1, 1, 1, 1, 1, 1, 1, 1, 1, 1, 1, 1, 1, 1, 1, 1, 1, 1, 1, 1, 1, 1, 1, 1, 1, 1, 1, 1, 1, 1, 1, 1, 1, 1, 1, 1, 1, 1, 1, 1, 1, 1, 1, 2, 2, 2, 2, 2, 2, 2, 2, 2, 2, 2, 2, 2, 2, 2, 2, 2, 2, 2, 2, 2, 2, 2, 2, 2, 2, 2, 2, 2, 2, 2, 2, 2, 2, 2, 2, 2, 2, 2, 2, 0, 0, 0, 0, 0, 0, 0, 0, 0, 2, 2, 2, 2, 2, 2, 0, 0, 0, 0, 0, 0, 3, 3, 3, 3, 3, 3, 3, 3, 3, 3, 3, 3, 0, 0, 0, 0, 0, 0, 0, 0, 0, 0, 0, 0, 0, 0, 0, 0, 0, 0, 0, 0, 0, 0, 0, 0, 0, 0, 0, 0, 0, 0, 0, 0, 0, 0, 0, 0, 0, 0, 0, 0, 0, 0, 0, 0, 0, 0, 0, 0, 0, 0, 3, 3, 3, 3, 3, 3, 3, 3, 3, 3, 3, 3, 3, 3, 3, 3, 3, 3, 3, 3, 3, 3, 3, 3, 3, 3, 3, 3, 3, 3, 3, 2, 2, 2, 2, 2, 2, 2, 2, 2, 2, 2, 2, 2, 2, 2, 2, 2, 2, 2, 2, 2, 2, 2, 2, 2, 2, 2, 2, 2, 2, 2, 2, 2, 2, 2, 2, 2, 2, 2, 2, 3, 3, 3, 3, 3, 3, 3, 3, 3, 3, 3, 3, 0, 0, 0, 0, 0, 0, 0, 0, 0, 0, 0, 0, 0, 0, 0, 0, 0, 0, 0, 0, 0, 0, 0, 0, 0, 0, 0, 0, 0, 0, 0, 0, 0, 0, 0, 0, 0, 0, 0, 0, 0, 0, 0, 0, 0, 0, 0, 0, 0, 0, 0, 0])
me_cube.materials.append(mat_black)
me_cube.materials.append(mat_beige)
me_cube.materials.append(mat_light_gray)
me_cube.materials.append(mat_dark_gray)
me_cube.use_remesh_preserve_volume = False
me_cube.use_remesh_preserve_attributes = False
me_cube.use_mirror_vertex_groups = False
me_cube.update()

# ---- objects
ob_wing_tip_black_right = bpy.data.objects.new('wing_tip_black_right', me_cube)
ob_lamp = bpy.data.objects.new('Lamp', light_lamp)
ob_camera = bpy.data.objects.new('Camera', cam_camera)

# ---- transforms, parenting, visibility, modifiers, constraints
ob_wing_tip_black_right.location = (1.612, 1.954, 10.82)
ob_wing_tip_black_right.rotation_euler = (0.0, -0.0, 1.571)
ob_wing_tip_black_right.scale = (40.0, 11.95, 4.8)
ob_wing_tip_black_right.lock_rotations_4d = False
ob_wing_tip_black_right.empty_display_type = 'ARROWS'
ob_wing_tip_black_right.lineart.crease_threshold = 0.0
ob_lamp.location = (4.076, -38.71, 33.73)
ob_lamp.rotation_euler = (0.6503, 0.05522, 1.866)
ob_lamp.lock_rotations_4d = False
ob_lamp.empty_display_type = 'ARROWS'
ob_lamp.color = (0.0, 0.0, 0.0, 0.0)
ob_lamp.lineart.crease_threshold = 0.0
ob_camera.location = (219.1, -154.8, 201.8)
ob_camera.rotation_euler = (0.8637, 0.006543, 0.9477)
ob_camera.scale = (1.0, 1.0, 1.0)
ob_camera.lock_rotations_4d = False
ob_camera.empty_display_type = 'ARROWS'
ob_camera.color = (0.0, 0.0, 0.0, 0.0)
ob_camera.display_type = 'WIRE'
ob_camera.lineart.crease_threshold = 0.0

# ---- collection membership
col_collection_1.objects.link(ob_wing_tip_black_right)
col_collection_1.objects.link(ob_lamp)
col_collection_1.objects.link(ob_camera)

# ---- scene / render settings (as saved in the file)
scene.camera = ob_camera
scene.frame_start = 1; scene.frame_end = 250; scene.frame_set(1)
scene.render.engine = 'BLENDER_EEVEE_NEXT'
scene.render.resolution_percentage = 50
scene.render.dither_intensity = 0.0
scene.cycles.use_denoising = False
scene.cycles.samples = 128
scene.cycles.sampling_pattern = 'TABULATED_SOBOL'
scene.cycles.use_adaptive_sampling = False
scene.cycles.use_light_tree = False
scene.cycles.blur_glossy = 0.0
scene.cycles.sample_clamp_indirect = 0.0
scene.view_settings.view_transform = 'Standard'
scene.unit_settings.scale_length = 0.001
bpy.context.view_layer.update()
